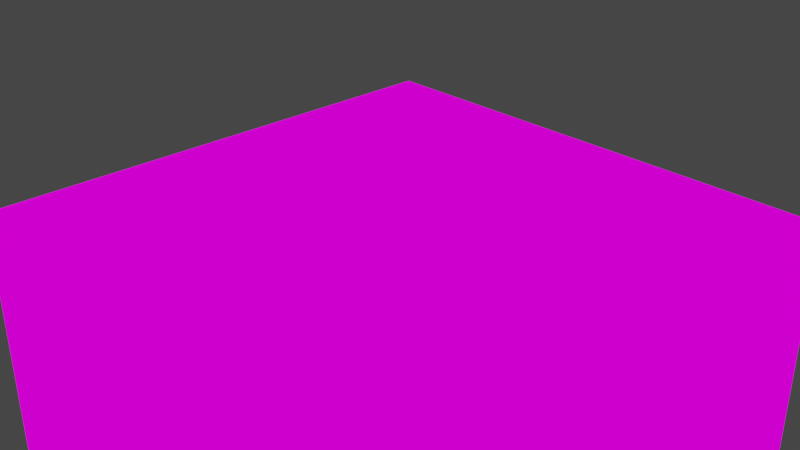 # Source: test_level.blend  (saved by Blender 2.93.21; exported with 4.5.12 LTS)
import bpy
from mathutils import Matrix  # noqa: F401  (used for matrix-valued properties, if any)

bpy.ops.wm.read_factory_settings(use_empty=True)
scene = bpy.context.scene
scene.name = 'Scene'

# ---- collections
col_collection = bpy.data.collections.new('Collection'); scene.collection.children.link(col_collection)

# ---- images (referenced by path relative to the original .blend; pixels are not part of the script)
import os
ASSET_DIR = os.environ.get("B2B_ASSET_DIR", "")  # directory of the original .blend (textures are referenced by path, not embedded)
HERE = os.path.dirname(os.path.abspath(__file__))  # packed textures are extracted next to this script under _unpacked/

def load_image(name, relpath, width, height, colorspace="sRGB"):
    """Load a texture the original file referenced (path relative to the .blend, or extracted next to this script)."""
    p = next((c for c in (os.path.join(HERE, relpath), os.path.join(ASSET_DIR, relpath)) if relpath and os.path.exists(c)), "")
    if p:
        img = bpy.data.images.load(p, check_existing=True)
        img.name = name
    else:  # same state as the original file: an image datablock whose file is absent (Cycles renders it pink)
        img = bpy.data.images.new(name, width, height)
        img.source = "FILE"
        img.filepath = "//" + (relpath or name)
    img.colorspace_settings.name = colorspace
    return img
img_level_map_png = load_image('level_map.png', 'level_map.png', 1024, 1024, 'sRGB')

# ---- materials (node trees are filled in below, after node groups)
mat_level_map = bpy.data.materials.new('level_map')
mat_level_map.alpha_threshold = 0.0
mat_level_map.use_transparent_shadow = False
mat_level_map.line_color = (0.0, 0.0, 0.0, 1.0)

# ---- material node trees
mat_level_map.use_nodes = True; mat_level_map.node_tree.nodes.clear()
_N = mat_level_map.node_tree.nodes; _L = mat_level_map.node_tree.links
n0 = _N.new('ShaderNodeOutputMaterial'); n0.name = 'Material Output'; n0.location = (400, 0)
n1 = _N.new('ShaderNodeLightPath'); n1.name = 'Light Path'; n1.location = (0, 250)
n2 = _N.new('ShaderNodeBsdfTransparent'); n2.name = 'Transparent BSDF'; n2.location = (-200, -100)
n3 = _N.new('ShaderNodeEmission'); n3.name = 'Emission'; n3.location = (-200, -200)
n4 = _N.new('ShaderNodeMixShader'); n4.name = 'Mix Shader'; n4.location = (200, 0)
n5 = _N.new('ShaderNodeMixShader'); n5.name = 'Mix Shader.001'; n5.location = (0, -100)
n6 = _N.new('ShaderNodeTexImage'); n6.name = 'Image Texture'; n6.location = (-500, 100)
n6.image = img_level_map_png
n6.interpolation = 'Closest'
_L.new(n6.outputs[0], n3.inputs[0])
_L.new(n6.outputs[1], n5.inputs[0])
_L.new(n2.outputs[0], n5.inputs[1])
_L.new(n2.outputs[0], n4.inputs[1])
_L.new(n3.outputs[0], n5.inputs[2])
_L.new(n5.outputs[0], n4.inputs[2])
_L.new(n1.outputs[0], n4.inputs[0])
_L.new(n4.outputs[0], n0.inputs[0])
n0.is_active_output = True

# ---- world
world_world = bpy.data.worlds.new('World'); scene.world = world_world
world_world.use_nodes = True; world_world.node_tree.nodes.clear()
_N = world_world.node_tree.nodes; _L = world_world.node_tree.links
n0 = _N.new('ShaderNodeOutputWorld'); n0.name = 'World Output'; n0.location = (300, 300)
n1 = _N.new('ShaderNodeBackground'); n1.name = 'Background'; n1.location = (10, 300)
n1.inputs[0].default_value = (0.05088, 0.05088, 0.05088, 1.0)
_L.new(n1.outputs[0], n0.inputs[0])
n0.is_active_output = True
world_world.color = (0.05088, 0.05088, 0.05088)
world_world.use_sun_shadow = False
world_world.sun_shadow_jitter_overblur = 0.0

# ---- cameras
cam_camera = bpy.data.cameras.new('Camera')
cam_camera.clip_end = 100.0
cam_camera.ortho_scale = 7.314

# ---- lights
light_light = bpy.data.lights.new('Light', 'POINT')
light_light.transmission_factor = 0.0
light_light.energy = 1000.0
light_light.shadow_soft_size = 0.1
light_light.shadow_maximum_resolution = 0.006
light_light.use_absolute_resolution = True

# ---- meshes
me_cube = bpy.data.meshes.new('Cube')
me_cube.from_pydata([(1.0, 0.0, 0.0), (-2.0, 3.0, 0.0), (-2.0, -1.0, 0.0), (-3.0, 3.0, 0.0), (2.0, -3.0, -3.0), (-1.0, 0.0, 0.0), (-2.0, -2.0, 0.0), (1.0, -2.0, 0.0), (1.0, 1.0, 0.0), (3.0, 2.0, -1.0), (0.0, 0.0, 0.0), (-1.0, -1.0, 0.0), (2.0, 0.0, 0.0), (1.0, -1.0, 0.0), (0.0, -1.0, 0.0), (-2.0, 3.0, -1.0), (-3.0, 1.0, 0.0), (-3.0, -2.0, -3.0), (1.0, 2.0, 0.0), (-1.0, 1.0, 0.0), (0.0, 1.0, 0.0), (2.0, 2.0, 0.0), (2.0, 1.0, 0.0), (2.0, -2.0, 0.0), (-2.0, -3.0, 0.0), (-3.0, -3.0, -3.0), (-1.0, -2.0, 0.0), (-3.0, -2.0, 0.0), (2.0, -3.0, 0.0), (0.0, -3.0, 0.0), (0.0, -2.0, 0.0), (-3.0, -1.0, 0.0), (3.0, -3.0, -2.0), (-2.0, 3.0, -3.0), (-3.0, -2.0, -1.0), (2.0, 3.0, -1.0), (-2.0, 1.0, 0.0), (-2.0, 0.0, 0.0), (-1.0, -3.0, -2.0), (-2.0, 2.0, 0.0), (3.0, 3.0, 0.0), (-1.0, 2.0, 0.0), (0.0, 2.0, 0.0), (-1.0, 3.0, -3.0), (1.0, 3.0, -1.0), (2.0, -1.0, 0.0), (3.0, -1.0, 0.0), (3.0, -2.0, -2.0), (3.0, 0.0, 0.0), (3.0, -1.0, -1.0), (-3.0, 3.0, -3.0), (3.0, 2.0, -2.0), (-3.0, 2.0, 0.0), (2.0, 3.0, 0.0), (1.0, 3.0, 0.0), (0.0, 3.0, 0.0), (-1.0, 3.0, 0.0), (-3.0, 1.0, -2.0), (3.0, 3.0, -1.0), (0.0, 3.0, -2.0), (1.0, 3.0, -2.0), (1.0, 3.0, -3.0), (0.0, 3.0, -1.0), (-1.0, 3.0, -1.0), (2.0, 3.0, -3.0), (0.0, 3.0, -3.0), (-2.0, 3.0, -2.0), (-1.0, 3.0, -2.0), (2.0, 3.0, -2.0), (-3.0, 1.0, -1.0), (3.0, 2.0, -3.0), (3.0, 1.0, -3.0), (-3.0, -1.0, -3.0), (-3.0, -3.0, -1.0), (-3.0, 0.0, -1.0), (-3.0, 0.0, 0.0), (-3.0, 2.0, -2.0), (-3.0, 3.0, -2.0), (-3.0, 3.0, -1.0), (-3.0, 2.0, -1.0), (-3.0, -3.0, 0.0), (-3.0, -1.0, -2.0), (-3.0, -1.0, -1.0), (-3.0, 0.0, -2.0), (-3.0, -2.0, -2.0), (-3.0, 1.0, -3.0), (-3.0, 0.0, -3.0), (0.0, -3.0, -1.0), (-3.0, 2.0, -3.0), (3.0, -3.0, -3.0), (0.0, -3.0, -2.0), (2.0, -3.0, -2.0), (-1.0, -3.0, 0.0), (0.0, -3.0, -3.0), (1.0, -3.0, 0.0), (3.0, -3.0, 0.0), (-2.0, -3.0, -2.0), (-2.0, -3.0, -1.0), (-1.0, -3.0, -1.0), (1.0, -3.0, -2.0), (1.0, -3.0, -1.0), (2.0, -3.0, -1.0), (1.0, -3.0, -3.0), (-1.0, -3.0, -3.0), (3.0, 1.0, -2.0), (-2.0, -3.0, -3.0), (3.0, -1.0, -2.0), (3.0, -3.0, -1.0), (-3.0, -3.0, -2.0), (3.0, -2.0, 0.0), (3.0, 3.0, -2.0), (3.0, 3.0, -3.0), (3.0, 1.0, 0.0), (3.0, 2.0, 0.0), (3.0, -2.0, -1.0), (3.0, 0.0, -2.0), (3.0, 0.0, -1.0), (3.0, 1.0, -1.0), (3.0, 0.0, -3.0), (3.0, -1.0, -3.0), (3.0, -2.0, -3.0)], [], [(0, 10, 14, 13), (10, 5, 11, 14), (20, 19, 5, 10), (8, 20, 10, 0), (22, 8, 0, 12), (12, 0, 13, 45), (5, 37, 2, 11), (19, 36, 37, 5), (41, 39, 36, 19), (42, 41, 19, 20), (18, 42, 20, 8), (21, 18, 8, 22), (45, 13, 7, 23), (13, 14, 30, 7), (14, 11, 26, 30), (11, 2, 6, 26), (23, 7, 94, 28), (7, 30, 29, 94), (30, 26, 92, 29), (26, 6, 24, 92), (6, 27, 80, 24), (2, 31, 27, 6), (37, 75, 31, 2), (36, 16, 75, 37), (39, 52, 16, 36), (1, 3, 52, 39), (56, 1, 39, 41), (55, 56, 41, 42), (54, 55, 42, 18), (53, 54, 18, 21), (40, 53, 21, 113), (113, 21, 22, 112), (112, 22, 12, 48), (48, 12, 45, 46), (46, 45, 23, 109), (109, 23, 28, 95), (58, 35, 53, 40), (35, 44, 54, 53), (44, 62, 55, 54), (62, 63, 56, 55), (63, 15, 1, 56), (15, 78, 3, 1), (110, 68, 35, 58), (68, 60, 44, 35), (60, 59, 62, 44), (59, 67, 63, 62), (67, 66, 15, 63), (66, 77, 78, 15), (33, 50, 77, 66), (43, 33, 66, 67), (65, 43, 67, 59), (61, 65, 59, 60), (64, 61, 60, 68), (111, 64, 68, 110), (78, 79, 52, 3), (79, 69, 16, 52), (69, 74, 75, 16), (74, 82, 31, 75), (82, 34, 27, 31), (34, 73, 80, 27), (77, 76, 79, 78), (76, 57, 69, 79), (57, 83, 74, 69), (83, 81, 82, 74), (81, 84, 34, 82), (84, 108, 73, 34), (17, 25, 108, 84), (72, 17, 84, 81), (86, 72, 81, 83), (85, 86, 83, 57), (88, 85, 57, 76), (50, 88, 76, 77), (73, 97, 24, 80), (97, 98, 92, 24), (98, 87, 29, 92), (87, 100, 94, 29), (100, 101, 28, 94), (101, 107, 95, 28), (108, 96, 97, 73), (96, 38, 98, 97), (38, 90, 87, 98), (90, 99, 100, 87), (99, 91, 101, 100), (91, 32, 107, 101), (4, 89, 32, 91), (102, 4, 91, 99), (93, 102, 99, 90), (103, 93, 90, 38), (105, 103, 38, 96), (25, 105, 96, 108), (107, 114, 109, 95), (114, 49, 46, 109), (49, 116, 48, 46), (116, 117, 112, 48), (117, 9, 113, 112), (9, 58, 40, 113), (32, 47, 114, 107), (47, 106, 49, 114), (106, 115, 116, 49), (115, 104, 117, 116), (104, 51, 9, 117), (51, 110, 58, 9), (70, 111, 110, 51), (71, 70, 51, 104), (118, 71, 104, 115), (119, 118, 115, 106), (120, 119, 106, 47), (89, 120, 47, 32)])
_uv = me_cube.uv_layers.new(name='UVMap')
_uv.uv.foreach_set('vector', [0.1251, 0.8751, 0.1874, 0.8751, 0.1874, 0.9374, 0.1251, 0.9374, 0.1251, 0.8751, 0.1874, 0.8751, 0.1874, 0.9374, 0.1251, 0.9374, 0.1251, 0.8751, 0.1874, 0.8751, 0.1874, 0.9374, 0.1251, 0.9374, 0.1251, 0.8751, 0.1874, 0.8751, 0.1874, 0.9374, 0.1251, 0.9374, 0.1251, 0.8751, 0.1874, 0.8751, 0.1874, 0.9374, 0.1251, 0.9374, 0.1251, 0.8751, 0.1874, 0.8751, 0.1874, 0.9374, 0.1251, 0.9374, 0.1251, 0.8751, 0.1874, 0.8751, 0.1874, 0.9374, 0.1251, 0.9374, 0.1251, 0.8751, 0.1874, 0.8751, 0.1874, 0.9374, 0.1251, 0.9374, 0.1251, 0.8751, 0.1874, 0.8751, 0.1874, 0.9374, 0.1251, 0.9374, 0.1251, 0.8751, 0.1874, 0.8751, 0.1874, 0.9374, 0.1251, 0.9374, 0.1251, 0.8751, 0.1874, 0.8751, 0.1874, 0.9374, 0.1251, 0.9374, 0.1251, 0.8751, 0.1874, 0.8751, 0.1874, 0.9374, 0.1251, 0.9374, 0.1251, 0.8751, 0.1874, 0.8751, 0.1874, 0.9374, 0.1251, 0.9374, 0.1251, 0.8751, 0.1874, 0.8751, 0.1874, 0.9374, 0.1251, 0.9374, 0.1251, 0.8751, 0.1874, 0.8751, 0.1874, 0.9374, 0.1251, 0.9374, 0.1251, 0.8751, 0.1874, 0.8751, 0.1874, 0.9374, 0.1251, 0.9374, 0.1251, 0.8751, 0.1874, 0.8751, 0.1874, 0.9374, 0.1251, 0.9374, 0.1251, 0.8751, 0.1874, 0.8751, 0.1874, 0.9374, 0.1251, 0.9374, 0.1251, 0.8751, 0.1874, 0.8751, 0.1874, 0.9374, 0.1251, 0.9374, 0.1251, 0.8751, 0.1874, 0.8751, 0.1874, 0.9374, 0.1251, 0.9374, 0.1251, 0.8751, 0.1874, 0.8751, 0.1874, 0.9374, 0.1251, 0.9374, 0.1251, 0.8751, 0.1874, 0.8751, 0.1874, 0.9374, 0.1251, 0.9374, 0.1251, 0.8751, 0.1874, 0.8751, 0.1874, 0.9374, 0.1251, 0.9374, 0.1251, 0.8751, 0.1874, 0.8751, 0.1874, 0.9374, 0.1251, 0.9374, 0.1251, 0.8751, 0.1874, 0.8751, 0.1874, 0.9374, 0.1251, 0.9374, 0.1251, 0.8751, 0.1874, 0.8751, 0.1874, 0.9374, 0.1251, 0.9374, 0.1251, 0.8751, 0.1874, 0.8751, 0.1874, 0.9374, 0.1251, 0.9374, 0.1251, 0.8751, 0.1874, 0.8751, 0.1874, 0.9374, 0.1251, 0.9374, 0.1251, 0.8751, 0.1874, 0.8751, 0.1874, 0.9374, 0.1251, 0.9374, 0.1251, 0.8751, 0.1874, 0.8751, 0.1874, 0.9374, 0.1251, 0.9374, 0.1251, 0.8751, 0.1874, 0.8751, 0.1874, 0.9374, 0.1251, 0.9374, 0.1251, 0.8751, 0.1874, 0.8751, 0.1874, 0.9374, 0.1251, 0.9374, 0.1251, 0.8751, 0.1874, 0.8751, 0.1874, 0.9374, 0.1251, 0.9374, 0.1251, 0.8751, 0.1874, 0.8751, 0.1874, 0.9374, 0.1251, 0.9374, 0.1251, 0.8751, 0.1874, 0.8751, 0.1874, 0.9374, 0.1251, 0.9374, 0.1251, 0.8751, 0.1874, 0.8751, 0.1874, 0.9374, 0.1251, 0.9374, 0.1251, 0.8126, 0.1874, 0.8126, 0.1874, 0.8749, 0.1251, 0.8749, 0.1251, 0.8126, 0.1874, 0.8126, 0.1874, 0.8749, 0.1251, 0.8749, 0.1251, 0.8126, 0.1874, 0.8126, 0.1874, 0.8749, 0.1251, 0.8749, 0.1251, 0.8126, 0.1874, 0.8126, 0.1874, 0.8749, 0.1251, 0.8749, 0.1251, 0.8126, 0.1874, 0.8126, 0.1874, 0.8749, 0.1251, 0.8749, 0.1251, 0.8126, 0.1874, 0.8126, 0.1874, 0.8749, 0.1251, 0.8749, 0.0626, 0.9376, 0.1249, 0.9376, 0.1249, 0.9999, 0.0626, 0.9999, 0.0626, 0.9376, 0.1249, 0.9376, 0.1249, 0.9999, 0.0626, 0.9999, 0.0626, 0.9376, 0.1249, 0.9376, 0.1249, 0.9999, 0.0626, 0.9999, 0.0626, 0.9376, 0.1249, 0.9376, 0.1249, 0.9999, 0.0626, 0.9999, 0.0626, 0.9376, 0.1249, 0.9376, 0.1249, 0.9999, 0.0626, 0.9999, 0.0626, 0.9376, 0.1249, 0.9376, 0.1249, 0.9999, 0.0626, 0.9999, 0.0626, 0.9376, 0.1249, 0.9376, 0.1249, 0.9999, 0.0626, 0.9999, 0.0626, 0.9376, 0.1249, 0.9376, 0.1249, 0.9999, 0.0626, 0.9999, 0.0626, 0.9376, 0.1249, 0.9376, 0.1249, 0.9999, 0.0626, 0.9999, 0.0626, 0.9376, 0.1249, 0.9376, 0.1249, 0.9999, 0.0626, 0.9999, 0.0626, 0.9376, 0.1249, 0.9376, 0.1249, 0.9999, 0.0626, 0.9999, 0.0626, 0.9376, 0.1249, 0.9376, 0.1249, 0.9999, 0.0626, 0.9999, 0.1251, 0.8126, 0.1874, 0.8126, 0.1874, 0.8749, 0.1251, 0.8749, 0.1251, 0.8126, 0.1874, 0.8126, 0.1874, 0.8749, 0.1251, 0.8749, 0.1251, 0.8126, 0.1874, 0.8126, 0.1874, 0.8749, 0.1251, 0.8749, 0.1251, 0.8126, 0.1874, 0.8126, 0.1874, 0.8749, 0.1251, 0.8749, 0.1251, 0.8126, 0.1874, 0.8126, 0.1874, 0.8749, 0.1251, 0.8749, 0.1251, 0.8126, 0.1874, 0.8126, 0.1874, 0.8749, 0.1251, 0.8749, 0.0626, 0.9376, 0.1249, 0.9376, 0.1249, 0.9999, 0.0626, 0.9999, 0.0626, 0.9376, 0.1249, 0.9376, 0.1249, 0.9999, 0.0626, 0.9999, 0.0626, 0.9376, 0.1249, 0.9376, 0.1249, 0.9999, 0.0626, 0.9999, 0.0626, 0.9376, 0.1249, 0.9376, 0.1249, 0.9999, 0.0626, 0.9999, 0.0626, 0.9376, 0.1249, 0.9376, 0.1249, 0.9999, 0.0626, 0.9999, 0.0626, 0.9376, 0.1249, 0.9376, 0.1249, 0.9999, 0.0626, 0.9999, 0.0626, 0.9376, 0.1249, 0.9376, 0.1249, 0.9999, 0.0626, 0.9999, 0.0626, 0.9376, 0.1249, 0.9376, 0.1249, 0.9999, 0.0626, 0.9999, 0.0626, 0.9376, 0.1249, 0.9376, 0.1249, 0.9999, 0.0626, 0.9999, 0.0626, 0.9376, 0.1249, 0.9376, 0.1249, 0.9999, 0.0626, 0.9999, 0.0626, 0.9376, 0.1249, 0.9376, 0.1249, 0.9999, 0.0626, 0.9999, 0.0626, 0.9376, 0.1249, 0.9376, 0.1249, 0.9999, 0.0626, 0.9999, 0.1251, 0.8126, 0.1874, 0.8126, 0.1874, 0.8749, 0.1251, 0.8749, 0.1251, 0.8126, 0.1874, 0.8126, 0.1874, 0.8749, 0.1251, 0.8749, 0.1251, 0.8126, 0.1874, 0.8126, 0.1874, 0.8749, 0.1251, 0.8749, 0.1251, 0.8126, 0.1874, 0.8126, 0.1874, 0.8749, 0.1251, 0.8749, 0.1251, 0.8126, 0.1874, 0.8126, 0.1874, 0.8749, 0.1251, 0.8749, 0.1251, 0.8126, 0.1874, 0.8126, 0.1874, 0.8749, 0.1251, 0.8749, 0.0626, 0.9376, 0.1249, 0.9376, 0.1249, 0.9999, 0.0626, 0.9999, 0.0626, 0.9376, 0.1249, 0.9376, 0.1249, 0.9999, 0.0626, 0.9999, 0.0626, 0.9376, 0.1249, 0.9376, 0.1249, 0.9999, 0.0626, 0.9999, 0.0626, 0.9376, 0.1249, 0.9376, 0.1249, 0.9999, 0.0626, 0.9999, 0.0626, 0.9376, 0.1249, 0.9376, 0.1249, 0.9999, 0.0626, 0.9999, 0.0626, 0.9376, 0.1249, 0.9376, 0.1249, 0.9999, 0.0626, 0.9999, 0.0626, 0.9376, 0.1249, 0.9376, 0.1249, 0.9999, 0.0626, 0.9999, 0.0626, 0.9376, 0.1249, 0.9376, 0.1249, 0.9999, 0.0626, 0.9999, 0.0626, 0.9376, 0.1249, 0.9376, 0.1249, 0.9999, 0.0626, 0.9999, 0.0626, 0.9376, 0.1249, 0.9376, 0.1249, 0.9999, 0.0626, 0.9999, 0.0626, 0.9376, 0.1249, 0.9376, 0.1249, 0.9999, 0.0626, 0.9999, 0.0626, 0.9376, 0.1249, 0.9376, 0.1249, 0.9999, 0.0626, 0.9999, 0.1251, 0.8126, 0.1874, 0.8126, 0.1874, 0.8749, 0.1251, 0.8749, 0.1251, 0.8126, 0.1874, 0.8126, 0.1874, 0.8749, 0.1251, 0.8749, 0.1251, 0.8126, 0.1874, 0.8126, 0.1874, 0.8749, 0.1251, 0.8749, 0.1251, 0.8126, 0.1874, 0.8126, 0.1874, 0.8749, 0.1251, 0.8749, 0.1251, 0.8126, 0.1874, 0.8126, 0.1874, 0.8749, 0.1251, 0.8749, 0.1251, 0.8126, 0.1874, 0.8126, 0.1874, 0.8749, 0.1251, 0.8749, 0.0626, 0.9376, 0.1249, 0.9376, 0.1249, 0.9999, 0.0626, 0.9999, 0.0626, 0.9376, 0.1249, 0.9376, 0.1249, 0.9999, 0.0626, 0.9999, 0.0626, 0.9376, 0.1249, 0.9376, 0.1249, 0.9999, 0.0626, 0.9999, 0.0626, 0.9376, 0.1249, 0.9376, 0.1249, 0.9999, 0.0626, 0.9999, 0.0626, 0.9376, 0.1249, 0.9376, 0.1249, 0.9999, 0.0626, 0.9999, 0.0626, 0.9376, 0.1249, 0.9376, 0.1249, 0.9999, 0.0626, 0.9999, 0.0626, 0.9376, 0.1249, 0.9376, 0.1249, 0.9999, 0.0626, 0.9999, 0.0626, 0.9376, 0.1249, 0.9376, 0.1249, 0.9999, 0.0626, 0.9999, 0.0626, 0.9376, 0.1249, 0.9376, 0.1249, 0.9999, 0.0626, 0.9999, 0.0626, 0.9376, 0.1249, 0.9376, 0.1249, 0.9999, 0.0626, 0.9999, 0.0626, 0.9376, 0.1249, 0.9376, 0.1249, 0.9999, 0.0626, 0.9999, 0.0626, 0.9376, 0.1249, 0.9376, 0.1249, 0.9999, 0.0626, 0.9999])
me_cube.materials.append(mat_level_map)
me_cube.use_remesh_preserve_volume = False
me_cube.use_remesh_preserve_attributes = False
me_cube.use_mirror_vertex_groups = False
me_cube.update()

# ---- objects
ob_cube = bpy.data.objects.new('Cube', me_cube)
ob_light = bpy.data.objects.new('Light', light_light)
ob_camera = bpy.data.objects.new('Camera', cam_camera)

# ---- transforms, parenting, visibility, modifiers, constraints
ob_cube.location = (0.0, 0.0, 0.0)
ob_cube.lock_rotations_4d = False
ob_cube.empty_display_type = 'ARROWS'
ob_cube.lineart.crease_threshold = 0.0
ob_light.location = (4.076, 1.005, 5.904)
ob_light.rotation_euler = (0.6503, 0.05522, 1.866)
ob_light.lock_rotations_4d = False
ob_light.empty_display_type = 'ARROWS'
ob_light.color = (0.0, 0.0, 0.0, 0.0)
ob_light.lineart.crease_threshold = 0.0
ob_camera.location = (7.359, -6.926, 4.958)
ob_camera.rotation_euler = (1.109, 0.0, 0.8149)
ob_camera.lock_rotations_4d = False
ob_camera.empty_display_type = 'ARROWS'
ob_camera.color = (0.0, 0.0, 0.0, 0.0)
ob_camera.display_type = 'WIRE'
ob_camera.lineart.crease_threshold = 0.0

# ---- collection membership
col_collection.objects.link(ob_cube)
col_collection.objects.link(ob_light)
col_collection.objects.link(ob_camera)

# ---- scene / render settings (as saved in the file)
scene.camera = ob_camera
scene.frame_start = 1; scene.frame_end = 250; scene.frame_set(1)
scene.render.engine = 'BLENDER_EEVEE_NEXT'
scene.cycles.use_denoising = False
scene.cycles.samples = 128
scene.cycles.sampling_pattern = 'TABULATED_SOBOL'
scene.cycles.use_adaptive_sampling = False
scene.cycles.use_light_tree = False
scene.view_settings.view_transform = 'Filmic'
bpy.context.view_layer.update()
